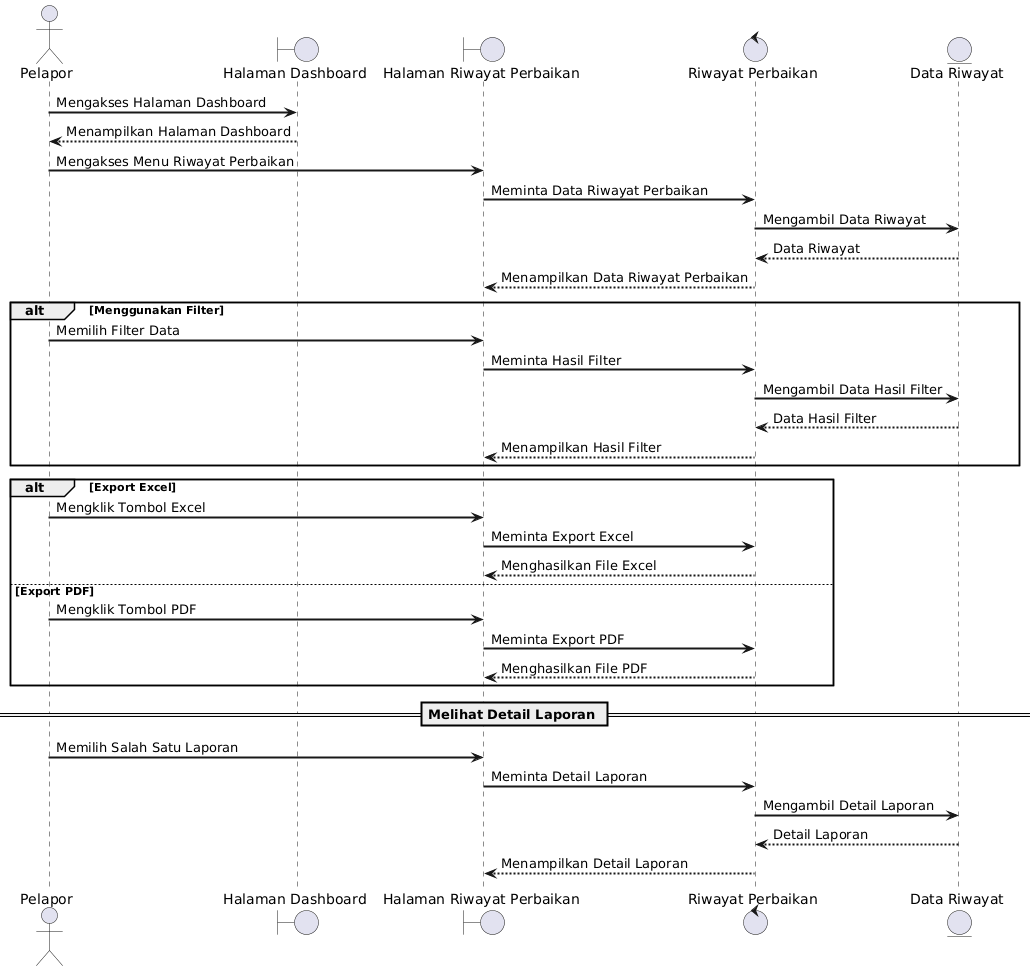

The diagram above was rendered by PlantUML. Its source (embedded in the PNG):
@startuml
skinparam SequenceLifeLineBorderThickness 2
skinparam SequenceParticipantBorderThickness 2
skinparam SequenceArrowThickness 2

actor Pelapor

boundary "Halaman Dashboard" as DashboardUI
boundary "Halaman Riwayat Perbaikan" as RiwayatUI
control "Riwayat Perbaikan" as Riwayat
entity "Data Riwayat" as DataRiwayat

Pelapor -> DashboardUI : Mengakses Halaman Dashboard

DashboardUI --> Pelapor : Menampilkan Halaman Dashboard

Pelapor -> RiwayatUI : Mengakses Menu Riwayat Perbaikan

RiwayatUI -> Riwayat : Meminta Data Riwayat Perbaikan

Riwayat -> DataRiwayat : Mengambil Data Riwayat

DataRiwayat --> Riwayat : Data Riwayat

Riwayat --> RiwayatUI : Menampilkan Data Riwayat Perbaikan


alt Menggunakan Filter

    Pelapor -> RiwayatUI : Memilih Filter Data

    RiwayatUI -> Riwayat : Meminta Hasil Filter

    Riwayat -> DataRiwayat : Mengambil Data Hasil Filter

    DataRiwayat --> Riwayat : Data Hasil Filter

    Riwayat --> RiwayatUI : Menampilkan Hasil Filter

end


alt Export Excel

    Pelapor -> RiwayatUI : Mengklik Tombol Excel

    RiwayatUI -> Riwayat : Meminta Export Excel

    Riwayat --> RiwayatUI : Menghasilkan File Excel

else Export PDF

    Pelapor -> RiwayatUI : Mengklik Tombol PDF

    RiwayatUI -> Riwayat : Meminta Export PDF

    Riwayat --> RiwayatUI : Menghasilkan File PDF

end


== Melihat Detail Laporan ==

Pelapor -> RiwayatUI : Memilih Salah Satu Laporan

RiwayatUI -> Riwayat : Meminta Detail Laporan

Riwayat -> DataRiwayat : Mengambil Detail Laporan

DataRiwayat --> Riwayat : Detail Laporan

Riwayat --> RiwayatUI : Menampilkan Detail Laporan
@enduml